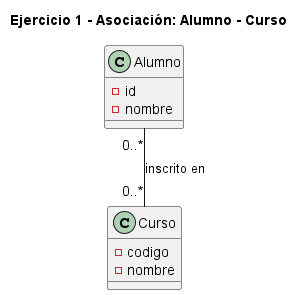

The diagram above was rendered by PlantUML. Its source (embedded in the PNG):
@startuml
title Ejercicio 1 - Asociación: Alumno - Curso
class Alumno {
  - id
  - nombre
}
class Curso {
  - codigo
  - nombre
}
Alumno "0..*" -- "0..*" Curso : inscrito en
@enduml